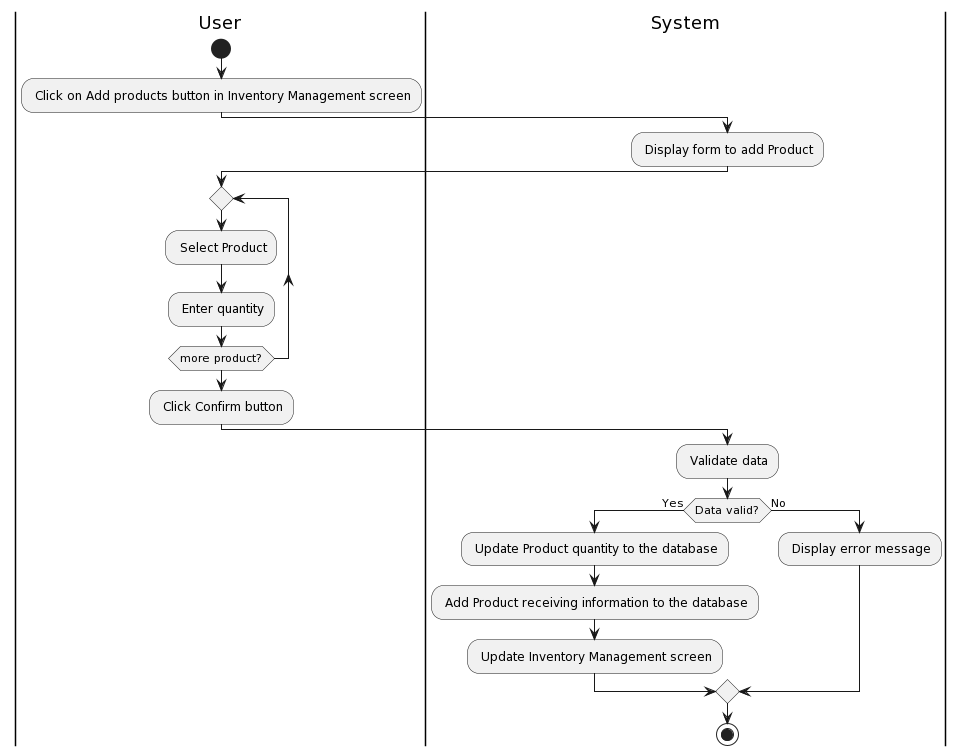

The diagram above was rendered by PlantUML. Its source (embedded in the PNG):
@startuml
|User|
start
: Click on Add products button in Inventory Management screen;
|System|
: Display form to add Product;
|User|
repeat
: Select Product;
: Enter quantity;
repeat while(more product?)
: Click Confirm button;
|System|
: Validate data;
if(Data valid?) then (Yes)
  : Update Product quantity to the database;
  : Add Product receiving information to the database;
  : Update Inventory Management screen;
else (No)
  : Display error message;
end if
stop
@enduml